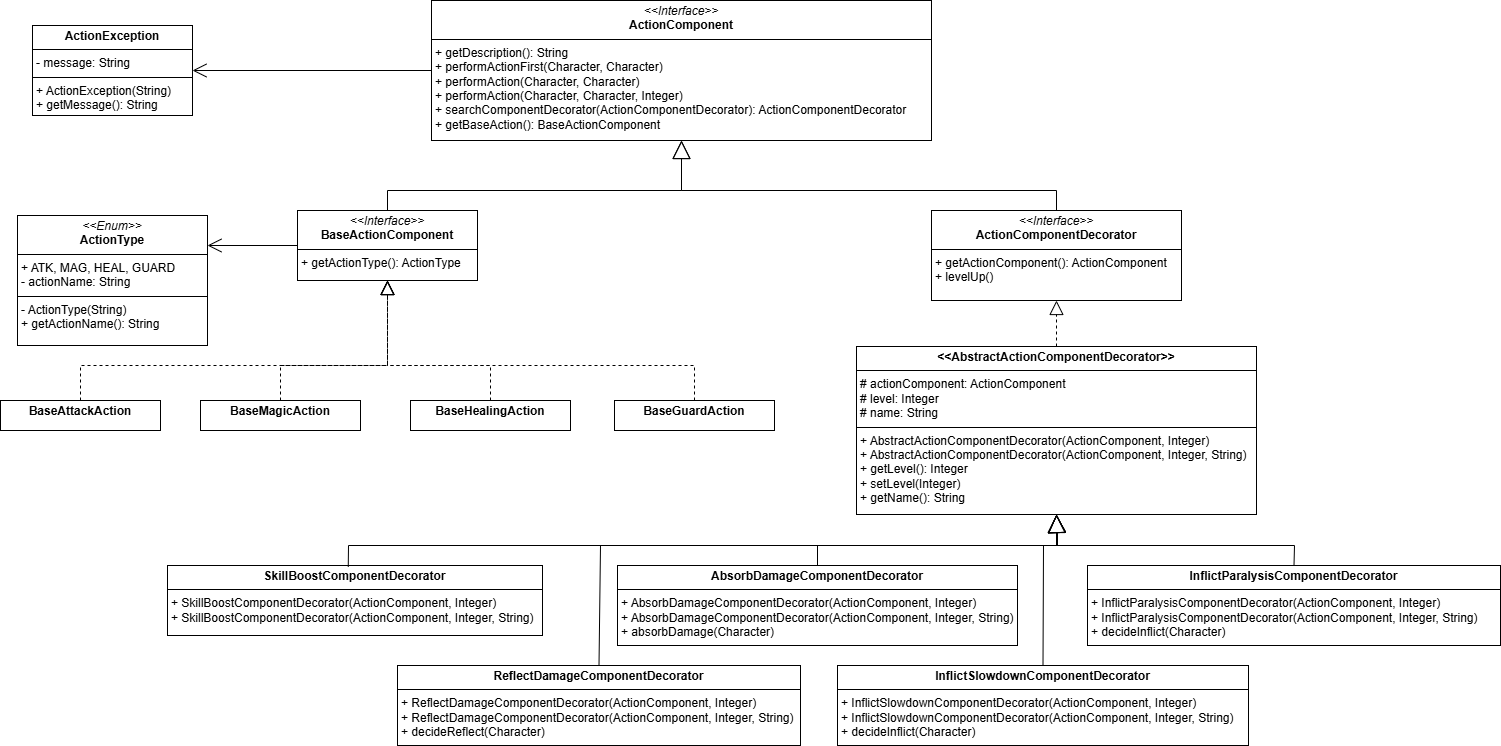

The diagram above was exported from draw.io. Its source (the exported page's mxGraphModel, read from the mxfile embedded in the PNG):
<mxGraphModel dx="2230" dy="711" grid="1" gridSize="10" guides="1" tooltips="1" connect="1" arrows="1" fold="1" page="1" pageScale="1" pageWidth="827" pageHeight="1169" math="0" shadow="0">
  <root>
    <mxCell id="WIyWlLk6GJQsqaUBKTNV-0" />
    <mxCell id="WIyWlLk6GJQsqaUBKTNV-1" parent="WIyWlLk6GJQsqaUBKTNV-0" />
    <mxCell id="k-ck8aPwyGiZmzjV5-Mj-1" value="&lt;p style=&quot;margin:0px;margin-top:4px;text-align:center;&quot;&gt;&lt;i&gt;&amp;lt;&amp;lt;Interface&amp;gt;&amp;gt;&lt;/i&gt;&lt;br&gt;&lt;b&gt;ActionComponent&lt;/b&gt;&lt;/p&gt;&lt;hr size=&quot;1&quot; style=&quot;border-style:solid;&quot;&gt;&lt;p style=&quot;margin:0px;margin-left:4px;&quot;&gt;&lt;/p&gt;&lt;p style=&quot;margin:0px;margin-left:4px;&quot;&gt;+ getDescription(): String&lt;/p&gt;&lt;p style=&quot;margin:0px;margin-left:4px;&quot;&gt;+ performActionFirst(Character, Character)&lt;/p&gt;&lt;p style=&quot;margin:0px;margin-left:4px;&quot;&gt;+ performAction(Character, Character)&lt;/p&gt;&lt;p style=&quot;margin:0px;margin-left:4px;&quot;&gt;+ performAction(Character, Character, Integer)&lt;/p&gt;&lt;p style=&quot;margin:0px;margin-left:4px;&quot;&gt;+ searchComponentDecorator(ActionComponentDecorator): ActionComponentDecorator&lt;/p&gt;&lt;p style=&quot;margin:0px;margin-left:4px;&quot;&gt;+ getBaseAction(): BaseActionComponent&lt;/p&gt;" style="verticalAlign=top;align=left;overflow=fill;html=1;whiteSpace=wrap;" parent="WIyWlLk6GJQsqaUBKTNV-1" vertex="1">
      <mxGeometry x="164" y="155" width="500" height="140" as="geometry" />
    </mxCell>
    <mxCell id="k-ck8aPwyGiZmzjV5-Mj-2" value="&lt;p style=&quot;margin:0px;margin-top:4px;text-align:center;&quot;&gt;&lt;i&gt;&amp;lt;&amp;lt;Interface&amp;gt;&amp;gt;&lt;/i&gt;&lt;br&gt;&lt;b&gt;BaseActionComponent&lt;/b&gt;&lt;/p&gt;&lt;hr size=&quot;1&quot; style=&quot;border-style:solid;&quot;&gt;&lt;p style=&quot;margin:0px;margin-left:4px;&quot;&gt;&lt;/p&gt;&lt;p style=&quot;margin:0px;margin-left:4px;&quot;&gt;+ getActionType(): ActionType&lt;/p&gt;" style="verticalAlign=top;align=left;overflow=fill;html=1;whiteSpace=wrap;" parent="WIyWlLk6GJQsqaUBKTNV-1" vertex="1">
      <mxGeometry x="30" y="365" width="180" height="70" as="geometry" />
    </mxCell>
    <mxCell id="k-ck8aPwyGiZmzjV5-Mj-4" value="" style="endArrow=block;endSize=16;endFill=0;html=1;rounded=0;exitX=0.5;exitY=0;exitDx=0;exitDy=0;entryX=0.5;entryY=1;entryDx=0;entryDy=0;" parent="WIyWlLk6GJQsqaUBKTNV-1" source="k-ck8aPwyGiZmzjV5-Mj-2" target="k-ck8aPwyGiZmzjV5-Mj-1" edge="1">
      <mxGeometry width="160" relative="1" as="geometry">
        <mxPoint x="330" y="335" as="sourcePoint" />
        <mxPoint x="490" y="335" as="targetPoint" />
        <Array as="points">
          <mxPoint x="120" y="345" />
          <mxPoint x="414" y="345" />
        </Array>
      </mxGeometry>
    </mxCell>
    <mxCell id="k-ck8aPwyGiZmzjV5-Mj-10" value="&lt;p style=&quot;margin:0px;margin-top:4px;text-align:center;&quot;&gt;&lt;i&gt;&amp;lt;&amp;lt;Enum&amp;gt;&amp;gt;&lt;/i&gt;&lt;br&gt;&lt;b&gt;ActionType&lt;/b&gt;&lt;/p&gt;&lt;hr size=&quot;1&quot; style=&quot;border-style:solid;&quot;&gt;&lt;p style=&quot;margin:0px;margin-left:4px;&quot;&gt;+ ATK, MAG, HEAL, GUARD&lt;/p&gt;&lt;p style=&quot;margin:0px;margin-left:4px;&quot;&gt;- actionName: String&lt;/p&gt;&lt;hr size=&quot;1&quot; style=&quot;border-style:solid;&quot;&gt;&lt;p style=&quot;margin:0px;margin-left:4px;&quot;&gt;&lt;span style=&quot;background-color: transparent; color: light-dark(rgb(0, 0, 0), rgb(255, 255, 255));&quot;&gt;- ActionType(String)&lt;/span&gt;&lt;/p&gt;&lt;p style=&quot;margin:0px;margin-left:4px;&quot;&gt;+ getActionName(): String&lt;/p&gt;" style="verticalAlign=top;align=left;overflow=fill;html=1;whiteSpace=wrap;" parent="WIyWlLk6GJQsqaUBKTNV-1" vertex="1">
      <mxGeometry x="-250" y="370" width="190" height="130" as="geometry" />
    </mxCell>
    <mxCell id="k-ck8aPwyGiZmzjV5-Mj-11" value="" style="endArrow=open;endFill=1;endSize=12;html=1;rounded=0;exitX=0;exitY=0.5;exitDx=0;exitDy=0;entryX=1;entryY=0.5;entryDx=0;entryDy=0;" parent="WIyWlLk6GJQsqaUBKTNV-1" source="k-ck8aPwyGiZmzjV5-Mj-2" edge="1">
      <mxGeometry width="160" relative="1" as="geometry">
        <mxPoint x="330" y="335" as="sourcePoint" />
        <mxPoint x="-60" y="400" as="targetPoint" />
      </mxGeometry>
    </mxCell>
    <mxCell id="k-ck8aPwyGiZmzjV5-Mj-16" value="&lt;p style=&quot;margin:0px;margin-top:4px;text-align:center;&quot;&gt;&lt;b&gt;BaseAttackAction&lt;/b&gt;&lt;/p&gt;&lt;p style=&quot;margin:0px;margin-left:4px;&quot;&gt;&lt;br&gt;&lt;/p&gt;" style="verticalAlign=top;align=left;overflow=fill;html=1;whiteSpace=wrap;" parent="WIyWlLk6GJQsqaUBKTNV-1" vertex="1">
      <mxGeometry x="-267" y="555" width="160" height="30" as="geometry" />
    </mxCell>
    <mxCell id="k-ck8aPwyGiZmzjV5-Mj-17" value="&lt;p style=&quot;margin:0px;margin-top:4px;text-align:center;&quot;&gt;&lt;b&gt;BaseMagicAction&lt;/b&gt;&lt;/p&gt;&lt;p style=&quot;margin:0px;margin-left:4px;&quot;&gt;&lt;br&gt;&lt;/p&gt;" style="verticalAlign=top;align=left;overflow=fill;html=1;whiteSpace=wrap;" parent="WIyWlLk6GJQsqaUBKTNV-1" vertex="1">
      <mxGeometry x="-67" y="555" width="160" height="30" as="geometry" />
    </mxCell>
    <mxCell id="k-ck8aPwyGiZmzjV5-Mj-18" value="&lt;p style=&quot;margin:0px;margin-top:4px;text-align:center;&quot;&gt;&lt;b&gt;BaseHealingAction&lt;/b&gt;&lt;/p&gt;&lt;p style=&quot;margin:0px;margin-left:4px;&quot;&gt;&lt;br&gt;&lt;/p&gt;" style="verticalAlign=top;align=left;overflow=fill;html=1;whiteSpace=wrap;" parent="WIyWlLk6GJQsqaUBKTNV-1" vertex="1">
      <mxGeometry x="143" y="555" width="160" height="30" as="geometry" />
    </mxCell>
    <mxCell id="k-ck8aPwyGiZmzjV5-Mj-19" value="&lt;p style=&quot;margin:0px;margin-top:4px;text-align:center;&quot;&gt;&lt;b&gt;BaseGuardAction&lt;/b&gt;&lt;/p&gt;&lt;p style=&quot;margin:0px;margin-left:4px;&quot;&gt;&lt;br&gt;&lt;/p&gt;" style="verticalAlign=top;align=left;overflow=fill;html=1;whiteSpace=wrap;" parent="WIyWlLk6GJQsqaUBKTNV-1" vertex="1">
      <mxGeometry x="347" y="555" width="160" height="30" as="geometry" />
    </mxCell>
    <mxCell id="k-ck8aPwyGiZmzjV5-Mj-20" value="" style="endArrow=block;dashed=1;endFill=0;endSize=12;html=1;rounded=0;entryX=0.5;entryY=1;entryDx=0;entryDy=0;exitX=0.5;exitY=0;exitDx=0;exitDy=0;" parent="WIyWlLk6GJQsqaUBKTNV-1" source="k-ck8aPwyGiZmzjV5-Mj-16" target="k-ck8aPwyGiZmzjV5-Mj-2" edge="1">
      <mxGeometry width="160" relative="1" as="geometry">
        <mxPoint x="330" y="440" as="sourcePoint" />
        <mxPoint x="490" y="440" as="targetPoint" />
        <Array as="points">
          <mxPoint x="-187" y="520" />
          <mxPoint x="120" y="520" />
        </Array>
      </mxGeometry>
    </mxCell>
    <mxCell id="k-ck8aPwyGiZmzjV5-Mj-21" value="" style="endArrow=block;dashed=1;endFill=0;endSize=12;html=1;rounded=0;entryX=0.5;entryY=1;entryDx=0;entryDy=0;exitX=0.5;exitY=0;exitDx=0;exitDy=0;" parent="WIyWlLk6GJQsqaUBKTNV-1" source="k-ck8aPwyGiZmzjV5-Mj-17" target="k-ck8aPwyGiZmzjV5-Mj-2" edge="1">
      <mxGeometry width="160" relative="1" as="geometry">
        <mxPoint x="330" y="440" as="sourcePoint" />
        <mxPoint x="490" y="440" as="targetPoint" />
        <Array as="points">
          <mxPoint x="13" y="520" />
          <mxPoint x="120" y="520" />
        </Array>
      </mxGeometry>
    </mxCell>
    <mxCell id="k-ck8aPwyGiZmzjV5-Mj-22" value="" style="endArrow=block;dashed=1;endFill=0;endSize=12;html=1;rounded=0;exitX=0.5;exitY=0;exitDx=0;exitDy=0;entryX=0.5;entryY=1;entryDx=0;entryDy=0;" parent="WIyWlLk6GJQsqaUBKTNV-1" source="k-ck8aPwyGiZmzjV5-Mj-18" target="k-ck8aPwyGiZmzjV5-Mj-2" edge="1">
      <mxGeometry width="160" relative="1" as="geometry">
        <mxPoint x="330" y="440" as="sourcePoint" />
        <mxPoint x="490" y="440" as="targetPoint" />
        <Array as="points">
          <mxPoint x="223" y="520" />
          <mxPoint x="120" y="520" />
        </Array>
      </mxGeometry>
    </mxCell>
    <mxCell id="k-ck8aPwyGiZmzjV5-Mj-23" value="" style="endArrow=block;dashed=1;endFill=0;endSize=12;html=1;rounded=0;exitX=0.5;exitY=0;exitDx=0;exitDy=0;entryX=0.5;entryY=1;entryDx=0;entryDy=0;" parent="WIyWlLk6GJQsqaUBKTNV-1" source="k-ck8aPwyGiZmzjV5-Mj-19" target="k-ck8aPwyGiZmzjV5-Mj-2" edge="1">
      <mxGeometry width="160" relative="1" as="geometry">
        <mxPoint x="330" y="440" as="sourcePoint" />
        <mxPoint x="490" y="440" as="targetPoint" />
        <Array as="points">
          <mxPoint x="427" y="520" />
          <mxPoint x="120" y="520" />
        </Array>
      </mxGeometry>
    </mxCell>
    <mxCell id="k-ck8aPwyGiZmzjV5-Mj-24" value="&lt;p style=&quot;margin:0px;margin-top:4px;text-align:center;&quot;&gt;&lt;b&gt;ActionException&lt;/b&gt;&lt;/p&gt;&lt;hr size=&quot;1&quot; style=&quot;border-style:solid;&quot;&gt;&lt;p style=&quot;margin:0px;margin-left:4px;&quot;&gt;- message: String&lt;/p&gt;&lt;hr size=&quot;1&quot; style=&quot;border-style:solid;&quot;&gt;&lt;p style=&quot;margin:0px;margin-left:4px;&quot;&gt;+ ActionException(String)&lt;/p&gt;&lt;p style=&quot;margin:0px;margin-left:4px;&quot;&gt;+ getMessage(): String&lt;/p&gt;" style="verticalAlign=top;align=left;overflow=fill;html=1;whiteSpace=wrap;" parent="WIyWlLk6GJQsqaUBKTNV-1" vertex="1">
      <mxGeometry x="-235" y="180" width="160" height="90" as="geometry" />
    </mxCell>
    <mxCell id="k-ck8aPwyGiZmzjV5-Mj-25" value="" style="endArrow=open;endFill=1;endSize=12;html=1;rounded=0;exitX=0;exitY=0.5;exitDx=0;exitDy=0;entryX=1;entryY=0.5;entryDx=0;entryDy=0;" parent="WIyWlLk6GJQsqaUBKTNV-1" source="k-ck8aPwyGiZmzjV5-Mj-1" target="k-ck8aPwyGiZmzjV5-Mj-24" edge="1">
      <mxGeometry width="160" relative="1" as="geometry">
        <mxPoint x="40" y="410" as="sourcePoint" />
        <mxPoint x="-50" y="410" as="targetPoint" />
      </mxGeometry>
    </mxCell>
    <mxCell id="k-ck8aPwyGiZmzjV5-Mj-27" value="&lt;p style=&quot;margin:0px;margin-top:4px;text-align:center;&quot;&gt;&lt;i&gt;&amp;lt;&amp;lt;Interface&amp;gt;&amp;gt;&lt;/i&gt;&lt;br&gt;&lt;b&gt;ActionComponentDecorator&lt;/b&gt;&lt;/p&gt;&lt;hr size=&quot;1&quot; style=&quot;border-style:solid;&quot;&gt;&lt;p style=&quot;margin:0px;margin-left:4px;&quot;&gt;&lt;/p&gt;&lt;p style=&quot;margin:0px;margin-left:4px;&quot;&gt;+ getActionComponent(): ActionComponent&lt;/p&gt;&lt;p style=&quot;margin:0px;margin-left:4px;&quot;&gt;+ levelUp()&lt;/p&gt;" style="verticalAlign=top;align=left;overflow=fill;html=1;whiteSpace=wrap;" parent="WIyWlLk6GJQsqaUBKTNV-1" vertex="1">
      <mxGeometry x="664" y="365" width="250" height="90" as="geometry" />
    </mxCell>
    <mxCell id="k-ck8aPwyGiZmzjV5-Mj-28" value="" style="endArrow=block;endSize=16;endFill=0;html=1;rounded=0;exitX=0.5;exitY=0;exitDx=0;exitDy=0;entryX=0.5;entryY=1;entryDx=0;entryDy=0;" parent="WIyWlLk6GJQsqaUBKTNV-1" source="k-ck8aPwyGiZmzjV5-Mj-27" target="k-ck8aPwyGiZmzjV5-Mj-1" edge="1">
      <mxGeometry width="160" relative="1" as="geometry">
        <mxPoint x="130" y="375" as="sourcePoint" />
        <mxPoint x="424" y="315" as="targetPoint" />
        <Array as="points">
          <mxPoint x="789" y="345" />
          <mxPoint x="414" y="345" />
        </Array>
      </mxGeometry>
    </mxCell>
    <mxCell id="k-ck8aPwyGiZmzjV5-Mj-29" value="&lt;p style=&quot;margin:0px;margin-top:4px;text-align:center;&quot;&gt;&lt;b&gt;&amp;lt;&amp;lt;AbstractActionComponentDecorator&amp;gt;&amp;gt;&lt;/b&gt;&lt;/p&gt;&lt;hr size=&quot;1&quot; style=&quot;border-style:solid;&quot;&gt;&lt;p style=&quot;margin:0px;margin-left:4px;&quot;&gt;# actionComponent: ActionComponent&lt;/p&gt;&lt;p style=&quot;margin:0px;margin-left:4px;&quot;&gt;# level: Integer&lt;/p&gt;&lt;p style=&quot;margin:0px;margin-left:4px;&quot;&gt;# name: String&lt;/p&gt;&lt;hr size=&quot;1&quot; style=&quot;border-style:solid;&quot;&gt;&lt;p style=&quot;margin:0px;margin-left:4px;&quot;&gt;+ AbstractActionComponentDecorator(ActionComponent, Integer)&lt;/p&gt;&lt;p style=&quot;margin:0px;margin-left:4px;&quot;&gt;+ AbstractActionComponentDecorator(ActionComponent, Integer, String)&lt;/p&gt;&lt;p style=&quot;margin:0px;margin-left:4px;&quot;&gt;+ getLevel(): Integer&lt;/p&gt;&lt;p style=&quot;margin:0px;margin-left:4px;&quot;&gt;+ setLevel(Integer)&lt;/p&gt;&lt;p style=&quot;margin:0px;margin-left:4px;&quot;&gt;+ getName(): String&lt;/p&gt;" style="verticalAlign=top;align=left;overflow=fill;html=1;whiteSpace=wrap;" parent="WIyWlLk6GJQsqaUBKTNV-1" vertex="1">
      <mxGeometry x="589" y="501" width="400" height="168" as="geometry" />
    </mxCell>
    <mxCell id="k-ck8aPwyGiZmzjV5-Mj-31" value="" style="endArrow=block;dashed=1;endFill=0;endSize=12;html=1;rounded=0;entryX=0.5;entryY=1;entryDx=0;entryDy=0;exitX=0.5;exitY=0;exitDx=0;exitDy=0;" parent="WIyWlLk6GJQsqaUBKTNV-1" source="k-ck8aPwyGiZmzjV5-Mj-29" target="k-ck8aPwyGiZmzjV5-Mj-27" edge="1">
      <mxGeometry width="160" relative="1" as="geometry">
        <mxPoint x="330" y="440" as="sourcePoint" />
        <mxPoint x="490" y="440" as="targetPoint" />
      </mxGeometry>
    </mxCell>
    <mxCell id="k-ck8aPwyGiZmzjV5-Mj-32" value="&lt;p style=&quot;margin:0px;margin-top:4px;text-align:center;&quot;&gt;&lt;b&gt;SkillBoostComponentDecorator&lt;/b&gt;&lt;/p&gt;&lt;hr size=&quot;1&quot; style=&quot;border-style:solid;&quot;&gt;&lt;p style=&quot;margin:0px;margin-left:4px;&quot;&gt;+ SkillBoostComponentDecorator(ActionComponent, Integer)&lt;/p&gt;&lt;p style=&quot;margin:0px;margin-left:4px;&quot;&gt;+ SkillBoostComponentDecorator(ActionComponent, Integer, String)&lt;/p&gt;" style="verticalAlign=top;align=left;overflow=fill;html=1;whiteSpace=wrap;" parent="WIyWlLk6GJQsqaUBKTNV-1" vertex="1">
      <mxGeometry x="-100" y="720" width="375" height="70" as="geometry" />
    </mxCell>
    <mxCell id="k-ck8aPwyGiZmzjV5-Mj-33" value="&lt;p style=&quot;margin:0px;margin-top:4px;text-align:center;&quot;&gt;&lt;b&gt;AbsorbDamageComponentDecorator&lt;/b&gt;&lt;/p&gt;&lt;hr size=&quot;1&quot; style=&quot;border-style:solid;&quot;&gt;&lt;p style=&quot;margin:0px;margin-left:4px;&quot;&gt;+ AbsorbDamageComponentDecorator(ActionComponent, Integer)&lt;/p&gt;&lt;p style=&quot;margin:0px;margin-left:4px;&quot;&gt;+ AbsorbDamageComponentDecorator(ActionComponent, Integer, String)&lt;/p&gt;&lt;p style=&quot;margin:0px;margin-left:4px;&quot;&gt;+ absorbDamage(Character)&lt;/p&gt;" style="verticalAlign=top;align=left;overflow=fill;html=1;whiteSpace=wrap;" parent="WIyWlLk6GJQsqaUBKTNV-1" vertex="1">
      <mxGeometry x="350" y="720" width="400" height="80" as="geometry" />
    </mxCell>
    <mxCell id="k-ck8aPwyGiZmzjV5-Mj-34" value="&lt;p style=&quot;margin:0px;margin-top:4px;text-align:center;&quot;&gt;&lt;b&gt;InflictParalysisComponentDecorator&lt;/b&gt;&lt;/p&gt;&lt;hr size=&quot;1&quot; style=&quot;border-style:solid;&quot;&gt;&lt;p style=&quot;margin:0px;margin-left:4px;&quot;&gt;+ InflictParalysisComponentDecorator(ActionComponent, Integer)&lt;/p&gt;&lt;p style=&quot;margin:0px;margin-left:4px;&quot;&gt;+ InflictParalysisComponentDecorator(ActionComponent, Integer, String)&lt;/p&gt;&lt;p style=&quot;margin:0px;margin-left:4px;&quot;&gt;+ decideInflict(Character)&lt;/p&gt;&lt;p style=&quot;margin:0px;margin-left:4px;&quot;&gt;&lt;br&gt;&lt;/p&gt;" style="verticalAlign=top;align=left;overflow=fill;html=1;whiteSpace=wrap;" parent="WIyWlLk6GJQsqaUBKTNV-1" vertex="1">
      <mxGeometry x="820" y="720" width="413" height="80" as="geometry" />
    </mxCell>
    <mxCell id="k-ck8aPwyGiZmzjV5-Mj-35" value="&lt;p style=&quot;margin:0px;margin-top:4px;text-align:center;&quot;&gt;&lt;b&gt;InflictSlowdownComponentDecorator&lt;/b&gt;&lt;/p&gt;&lt;hr size=&quot;1&quot; style=&quot;border-style:solid;&quot;&gt;&lt;p style=&quot;margin:0px;margin-left:4px;&quot;&gt;+ InflictSlowdownComponentDecorator(ActionComponent, Integer)&lt;/p&gt;&lt;p style=&quot;margin:0px;margin-left:4px;&quot;&gt;+ InflictSlowdownComponentDecorator(ActionComponent, Integer, String)&lt;/p&gt;&lt;p style=&quot;margin:0px;margin-left:4px;&quot;&gt;+ decideInflict(Character)&lt;/p&gt;" style="verticalAlign=top;align=left;overflow=fill;html=1;whiteSpace=wrap;" parent="WIyWlLk6GJQsqaUBKTNV-1" vertex="1">
      <mxGeometry x="570" y="820" width="411" height="80" as="geometry" />
    </mxCell>
    <mxCell id="k-ck8aPwyGiZmzjV5-Mj-36" value="&lt;p style=&quot;margin:0px;margin-top:4px;text-align:center;&quot;&gt;&lt;b&gt;ReflectDamageComponentDecorator&lt;/b&gt;&lt;/p&gt;&lt;hr size=&quot;1&quot; style=&quot;border-style:solid;&quot;&gt;&lt;p style=&quot;margin:0px;margin-left:4px;&quot;&gt;+ ReflectDamageComponentDecorator(ActionComponent, Integer)&lt;/p&gt;&lt;p style=&quot;margin:0px;margin-left:4px;&quot;&gt;+ ReflectDamageComponentDecorator(ActionComponent, Integer, String)&lt;/p&gt;&lt;p style=&quot;margin:0px;margin-left:4px;&quot;&gt;+ decideReflect(Character)&lt;/p&gt;" style="verticalAlign=top;align=left;overflow=fill;html=1;whiteSpace=wrap;" parent="WIyWlLk6GJQsqaUBKTNV-1" vertex="1">
      <mxGeometry x="130" y="820" width="403" height="80" as="geometry" />
    </mxCell>
    <mxCell id="k-ck8aPwyGiZmzjV5-Mj-37" value="" style="endArrow=block;endSize=16;endFill=0;html=1;rounded=0;exitX=0.482;exitY=0.02;exitDx=0;exitDy=0;exitPerimeter=0;entryX=0.5;entryY=1;entryDx=0;entryDy=0;" parent="WIyWlLk6GJQsqaUBKTNV-1" source="k-ck8aPwyGiZmzjV5-Mj-32" target="k-ck8aPwyGiZmzjV5-Mj-29" edge="1">
      <mxGeometry width="160" relative="1" as="geometry">
        <mxPoint x="200" y="690" as="sourcePoint" />
        <mxPoint x="360" y="690" as="targetPoint" />
        <Array as="points">
          <mxPoint x="81" y="700" />
          <mxPoint x="790" y="700" />
        </Array>
      </mxGeometry>
    </mxCell>
    <mxCell id="k-ck8aPwyGiZmzjV5-Mj-38" value="" style="endArrow=block;endSize=16;endFill=0;html=1;rounded=0;exitX=0.5;exitY=0;exitDx=0;exitDy=0;entryX=0.5;entryY=1;entryDx=0;entryDy=0;" parent="WIyWlLk6GJQsqaUBKTNV-1" source="k-ck8aPwyGiZmzjV5-Mj-34" target="k-ck8aPwyGiZmzjV5-Mj-29" edge="1">
      <mxGeometry width="160" relative="1" as="geometry">
        <mxPoint x="104" y="731" as="sourcePoint" />
        <mxPoint x="799" y="670" as="targetPoint" />
        <Array as="points">
          <mxPoint x="1027" y="700" />
          <mxPoint x="789" y="700" />
        </Array>
      </mxGeometry>
    </mxCell>
    <mxCell id="k-ck8aPwyGiZmzjV5-Mj-39" value="" style="endArrow=block;endSize=16;endFill=0;html=1;rounded=0;exitX=0.5;exitY=0;exitDx=0;exitDy=0;entryX=0.5;entryY=1;entryDx=0;entryDy=0;" parent="WIyWlLk6GJQsqaUBKTNV-1" source="k-ck8aPwyGiZmzjV5-Mj-33" target="k-ck8aPwyGiZmzjV5-Mj-29" edge="1">
      <mxGeometry width="160" relative="1" as="geometry">
        <mxPoint x="114" y="741" as="sourcePoint" />
        <mxPoint x="809" y="680" as="targetPoint" />
        <Array as="points">
          <mxPoint x="550" y="700" />
          <mxPoint x="790" y="700" />
        </Array>
      </mxGeometry>
    </mxCell>
    <mxCell id="k-ck8aPwyGiZmzjV5-Mj-40" value="" style="endArrow=block;endSize=16;endFill=0;html=1;rounded=0;exitX=0.5;exitY=0;exitDx=0;exitDy=0;entryX=0.5;entryY=1;entryDx=0;entryDy=0;" parent="WIyWlLk6GJQsqaUBKTNV-1" source="k-ck8aPwyGiZmzjV5-Mj-36" target="k-ck8aPwyGiZmzjV5-Mj-29" edge="1">
      <mxGeometry width="160" relative="1" as="geometry">
        <mxPoint x="124" y="751" as="sourcePoint" />
        <mxPoint x="819" y="690" as="targetPoint" />
        <Array as="points">
          <mxPoint x="333" y="700" />
          <mxPoint x="790" y="700" />
        </Array>
      </mxGeometry>
    </mxCell>
    <mxCell id="k-ck8aPwyGiZmzjV5-Mj-41" value="" style="endArrow=block;endSize=16;endFill=0;html=1;rounded=0;exitX=0.5;exitY=0;exitDx=0;exitDy=0;entryX=0.5;entryY=1;entryDx=0;entryDy=0;" parent="WIyWlLk6GJQsqaUBKTNV-1" source="k-ck8aPwyGiZmzjV5-Mj-35" target="k-ck8aPwyGiZmzjV5-Mj-29" edge="1">
      <mxGeometry width="160" relative="1" as="geometry">
        <mxPoint x="134" y="761" as="sourcePoint" />
        <mxPoint x="829" y="700" as="targetPoint" />
        <Array as="points">
          <mxPoint x="776" y="700" />
          <mxPoint x="790" y="700" />
        </Array>
      </mxGeometry>
    </mxCell>
  </root>
</mxGraphModel>